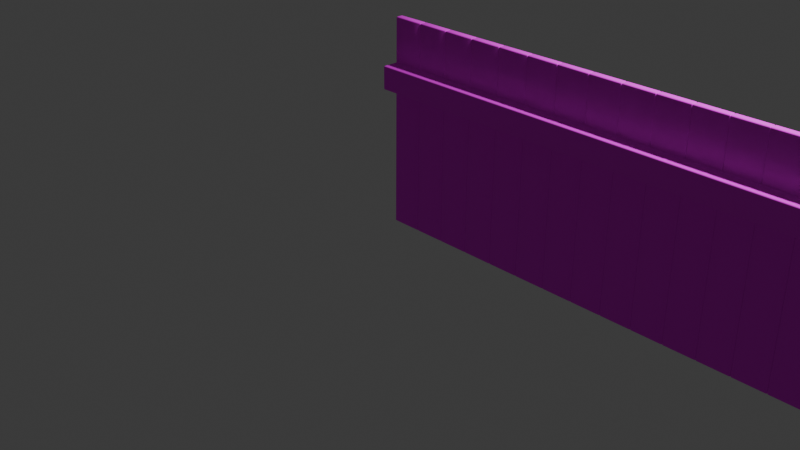 # Source: Fence.blend  (saved by Blender 4.0.36; exported with 4.5.12 LTS)
import bpy
from mathutils import Matrix  # noqa: F401  (used for matrix-valued properties, if any)

bpy.ops.wm.read_factory_settings(use_empty=True)
scene = bpy.context.scene
scene.name = 'Scene'

# ---- collections
col_collection = bpy.data.collections.new('Collection'); scene.collection.children.link(col_collection)

# ---- images (referenced by path relative to the original .blend; pixels are not part of the script)
import os
ASSET_DIR = os.environ.get("B2B_ASSET_DIR", "")  # directory of the original .blend (textures are referenced by path, not embedded)
HERE = os.path.dirname(os.path.abspath(__file__))  # packed textures are extracted next to this script under _unpacked/

def load_image(name, relpath, width, height, colorspace="sRGB"):
    """Load a texture the original file referenced (path relative to the .blend, or extracted next to this script)."""
    p = next((c for c in (os.path.join(HERE, relpath), os.path.join(ASSET_DIR, relpath)) if relpath and os.path.exists(c)), "")
    if p:
        img = bpy.data.images.load(p, check_existing=True)
        img.name = name
    else:  # same state as the original file: an image datablock whose file is absent (Cycles renders it pink)
        img = bpy.data.images.new(name, width, height)
        img.source = "FILE"
        img.filepath = "//" + (relpath or name)
    img.colorspace_settings.name = colorspace
    return img
img_wood_psd = load_image('Wood.psd', 'Wood.psd', 1024, 1024, 'sRGB')

# ---- materials (node trees are filled in below, after node groups)
mat_wood = bpy.data.materials.new('Wood')
mat_wood.use_transparent_shadow = False

# ---- material node trees
mat_wood.use_nodes = True; mat_wood.node_tree.nodes.clear()
_N = mat_wood.node_tree.nodes; _L = mat_wood.node_tree.links
n0 = _N.new('ShaderNodeBsdfPrincipled'); n0.name = 'Principled BSDF'; n0.location = (10, 300)
n0.inputs[2].default_value = 0.95
n0.inputs[3].default_value = 1.45
n1 = _N.new('ShaderNodeOutputMaterial'); n1.name = 'Material Output'; n1.location = (300, 300)
n2 = _N.new('ShaderNodeTexImage'); n2.name = 'Image Texture'; n2.location = (-280, 280)
n2.image = img_wood_psd
_L.new(n0.outputs[0], n1.inputs[0])
_L.new(n2.outputs[0], n0.inputs[0])
n1.is_active_output = True

# ---- world
world_world = bpy.data.worlds.new('World'); scene.world = world_world
world_world.use_nodes = True; world_world.node_tree.nodes.clear()
_N = world_world.node_tree.nodes; _L = world_world.node_tree.links
n0 = _N.new('ShaderNodeOutputWorld'); n0.name = 'World Output'; n0.location = (300, 300)
n1 = _N.new('ShaderNodeBackground'); n1.name = 'Background'; n1.location = (10, 300)
n1.inputs[0].default_value = (0.05088, 0.05088, 0.05088, 1.0)
_L.new(n1.outputs[0], n0.inputs[0])
n0.is_active_output = True
world_world.color = (0.05088, 0.05088, 0.05088)
world_world.use_sun_shadow = False
world_world.sun_shadow_jitter_overblur = 0.0

# ---- cameras
cam_camera = bpy.data.cameras.new('Camera')
cam_camera.clip_end = 100.0
cam_camera.ortho_scale = 7.314

# ---- lights
light_light = bpy.data.lights.new('Light', 'POINT')
light_light.transmission_factor = 0.0
light_light.use_soft_falloff = False
light_light.energy = 1000.0
light_light.shadow_soft_size = 0.1
light_light.shadow_maximum_resolution = 0.006
light_light.use_absolute_resolution = True

# ---- meshes
me_cube_001 = bpy.data.meshes.new('Cube.001')
me_cube_001.from_pydata([(0.0, -0.05, 1.192e-07), (0.0, -0.03726, 2.1), (0.0, 0.05, 1.192e-07), (0.0, 0.03726, 2.1), (0.32, -0.05, 1.192e-07), (0.32, -0.03726, 2.1), (0.32, 0.05, 1.192e-07), (0.32, 0.03726, 2.1)], [], [(0, 1, 3, 2), (2, 3, 7, 6), (6, 7, 5, 4), (4, 5, 1, 0), (2, 6, 4, 0), (7, 3, 1, 5)])
me_cube_001.polygons.foreach_set('use_smooth', [True] * 6)
_uv = me_cube_001.uv_layers.new(name='UVMap')
_uv.uv.foreach_set('vector', [1.0, 0.3274, 0.0, 0.3274, 0.0, 0.375, 1.0, 0.375, 1.0, 0.2798, 0.0, 0.2798, 0.0, 0.4227, 1.0, 0.4227, 1.0, 0.375, 0.0, 0.375, 0.0, 0.3274, 1.0, 0.3274, 1.0, 0.4227, 0.0, 0.4227, 0.0, 0.2798, 1.0, 0.2798, 0.4762, 0.2798, 0.4762, 0.4227, 0.5238, 0.4227, 0.5238, 0.2798, 0.4762, 0.4227, 0.4762, 0.2798, 0.5238, 0.2798, 0.5238, 0.4227])
me_cube_001.materials.append(mat_wood)
me_cube_001.update()
me_cube_002 = bpy.data.meshes.new('Cube.002')
me_cube_002.from_pydata([(0.0003214, -0.2, 1.428), (0.0003214, -0.2, 1.66), (0.0003214, 0.2, 1.428), (0.0003214, 0.2, 1.66), (32.0, -0.2, 1.428), (32.0, -0.2, 1.66), (32.0, 0.2, 1.428), (32.0, 0.2, 1.66)], [], [(0, 1, 3, 2), (2, 3, 7, 6), (6, 7, 5, 4), (4, 5, 1, 0), (2, 6, 4, 0), (7, 3, 1, 5)])
me_cube_002.polygons.foreach_set('use_smooth', [True] * 6)
_k = {(0, 2): 1.0, (0, 1): 1.0, (1, 3): 1.0, (2, 3): 1.0, (6, 7): 1.0, (4, 6): 1.0, (5, 7): 1.0, (4, 5): 1.0}
me_cube_002.attributes.new('crease_edge', 'FLOAT', 'EDGE').data.foreach_set('value', [_k.get((min(e.vertices), max(e.vertices)), 0.0) for e in me_cube_002.edges])
_uv = me_cube_002.uv_layers.new(name='UVMap')
_uv.uv.foreach_set('vector', [0.4433, 0.4671, 0.4433, 0.5329, 0.5567, 0.5329, 0.5567, 0.4671, -4.033, 0.4671, -4.033, 0.5329, 5.033, 0.5329, 5.033, 0.4671, 0.5567, 0.4671, 0.5567, 0.5329, 0.4433, 0.5329, 0.4433, 0.4671, 5.033, 0.4671, 5.033, 0.5329, -4.033, 0.5329, -4.033, 0.4671, -4.033, 0.5567, 5.033, 0.5567, 5.033, 0.4433, -4.033, 0.4433, 5.033, 0.5567, -4.033, 0.5567, -4.033, 0.4433, 5.033, 0.4433])
me_cube_002.materials.append(mat_wood)
me_cube_002.update()

# ---- objects
ob_light = bpy.data.objects.new('Light', light_light)
ob_camera = bpy.data.objects.new('Camera', cam_camera)
ob_fence = bpy.data.objects.new('Fence', me_cube_001)
ob_fencetie = bpy.data.objects.new('FenceTie', me_cube_002)

# ---- transforms, parenting, visibility, modifiers, constraints
ob_light.location = (4.076, 1.005, 5.904)
ob_light.rotation_euler = (0.6503, 0.05522, 1.866)
ob_light.lock_rotations_4d = False
ob_light.empty_display_type = 'ARROWS'
ob_light.color = (0.0, 0.0, 0.0, 0.0)
ob_light.lineart.crease_threshold = 0.0
ob_camera.location = (7.359, -6.926, 4.958)
ob_camera.rotation_euler = (1.109, 0.0, 0.8149)
ob_camera.lock_rotations_4d = False
ob_camera.empty_display_type = 'ARROWS'
ob_camera.color = (0.0, 0.0, 0.0, 0.0)
ob_camera.display_type = 'WIRE'
ob_camera.lineart.crease_threshold = 0.0
ob_fence.location = (0.0, 0.0, 0.0)
_m = ob_fence.modifiers.new('Bevel', 'BEVEL')
_m.width = 0.01
_m.width_pct = 0.01
_m.segments = 2
_m = ob_fence.modifiers.new('Array', 'ARRAY')
_m.count = 100
ob_fencetie.location = (0.0, 0.0, 0.0)
_m = ob_fencetie.modifiers.new('Bevel', 'BEVEL')
_m.width = 0.01
_m.width_pct = 0.01
_m.segments = 2

# ---- collection membership
col_collection.objects.link(ob_light)
col_collection.objects.link(ob_camera)
col_collection.objects.link(ob_fence)
col_collection.objects.link(ob_fencetie)

# ---- scene / render settings (as saved in the file)
scene.camera = ob_camera
scene.frame_start = 1; scene.frame_end = 250; scene.frame_set(1)
scene.render.engine = 'BLENDER_EEVEE_NEXT'
scene.cycles.sampling_pattern = 'TABULATED_SOBOL'
bpy.context.view_layer.update()
